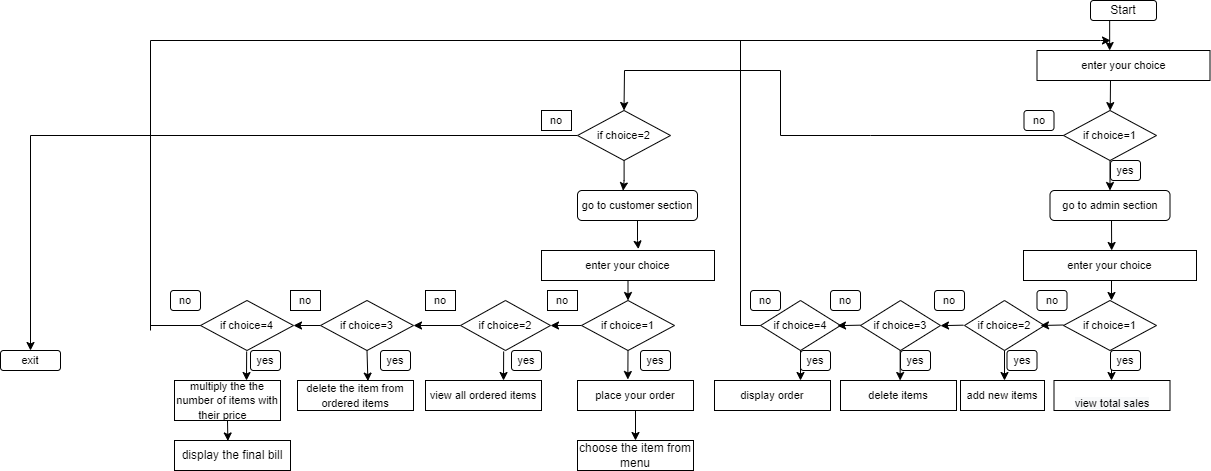

The diagram above was exported from draw.io. Its source (the exported page's mxGraphModel, read from the mxfile embedded in the PNG):
<mxGraphModel dx="2903" dy="1158" grid="1" gridSize="10" guides="1" tooltips="1" connect="1" arrows="1" fold="1" page="1" pageScale="1" pageWidth="827" pageHeight="1169" math="0" shadow="0">
  <root>
    <mxCell id="0" />
    <mxCell id="1" parent="0" />
    <mxCell id="7s_3ktSpmkhroa7HSqT0-1" value="Start" style="rounded=1;whiteSpace=wrap;html=1;" vertex="1" parent="1">
      <mxGeometry x="540" width="66" height="20" as="geometry" />
    </mxCell>
    <mxCell id="7s_3ktSpmkhroa7HSqT0-2" style="edgeStyle=orthogonalEdgeStyle;rounded=0;orthogonalLoop=1;jettySize=auto;html=1;exitX=0.5;exitY=1;exitDx=0;exitDy=0;fontSize=11;" edge="1" parent="1" source="7s_3ktSpmkhroa7HSqT0-1" target="7s_3ktSpmkhroa7HSqT0-1">
      <mxGeometry relative="1" as="geometry" />
    </mxCell>
    <mxCell id="7s_3ktSpmkhroa7HSqT0-3" value="" style="endArrow=classic;html=1;rounded=0;fontSize=11;" edge="1" parent="1">
      <mxGeometry width="50" height="50" relative="1" as="geometry">
        <mxPoint x="559.16" y="20" as="sourcePoint" />
        <mxPoint x="559.16" y="50" as="targetPoint" />
      </mxGeometry>
    </mxCell>
    <mxCell id="7s_3ktSpmkhroa7HSqT0-4" value="enter your choice" style="rounded=0;whiteSpace=wrap;html=1;fontSize=11;" vertex="1" parent="1">
      <mxGeometry x="486.5" y="50" width="173" height="30" as="geometry" />
    </mxCell>
    <mxCell id="7s_3ktSpmkhroa7HSqT0-5" value="" style="endArrow=classic;html=1;rounded=0;fontSize=11;" edge="1" parent="1" target="7s_3ktSpmkhroa7HSqT0-6">
      <mxGeometry width="50" height="50" relative="1" as="geometry">
        <mxPoint x="560" y="80" as="sourcePoint" />
        <mxPoint x="410" y="110" as="targetPoint" />
      </mxGeometry>
    </mxCell>
    <mxCell id="7s_3ktSpmkhroa7HSqT0-6" value="if choice=1" style="rhombus;whiteSpace=wrap;html=1;fontSize=11;" vertex="1" parent="1">
      <mxGeometry x="513" y="110" width="93" height="50" as="geometry" />
    </mxCell>
    <mxCell id="7s_3ktSpmkhroa7HSqT0-8" value="go to admin section" style="rounded=1;whiteSpace=wrap;html=1;fontSize=11;" vertex="1" parent="1">
      <mxGeometry x="499.5" y="190" width="120" height="30" as="geometry" />
    </mxCell>
    <mxCell id="7s_3ktSpmkhroa7HSqT0-9" value="if choice=2" style="rhombus;whiteSpace=wrap;html=1;fontSize=11;" vertex="1" parent="1">
      <mxGeometry x="414" y="300" width="80" height="50" as="geometry" />
    </mxCell>
    <mxCell id="7s_3ktSpmkhroa7HSqT0-13" value="" style="endArrow=classic;html=1;rounded=0;fontSize=11;exitX=0.5;exitY=1;exitDx=0;exitDy=0;entryX=0.5;entryY=0;entryDx=0;entryDy=0;" edge="1" parent="1" source="7s_3ktSpmkhroa7HSqT0-6" target="7s_3ktSpmkhroa7HSqT0-8">
      <mxGeometry width="50" height="50" relative="1" as="geometry">
        <mxPoint x="190.0000000000001" y="220" as="sourcePoint" />
        <mxPoint x="407" y="180" as="targetPoint" />
        <Array as="points" />
      </mxGeometry>
    </mxCell>
    <mxCell id="7s_3ktSpmkhroa7HSqT0-15" value="" style="endArrow=classic;html=1;rounded=0;fontSize=11;" edge="1" parent="1">
      <mxGeometry width="50" height="50" relative="1" as="geometry">
        <mxPoint x="561" y="220" as="sourcePoint" />
        <mxPoint x="561.16" y="250" as="targetPoint" />
        <Array as="points">
          <mxPoint x="561.16" y="250" />
        </Array>
      </mxGeometry>
    </mxCell>
    <mxCell id="7s_3ktSpmkhroa7HSqT0-22" value="no" style="rounded=1;whiteSpace=wrap;html=1;fontSize=11;labelBorderColor=#FFFFFF;" vertex="1" parent="1">
      <mxGeometry x="-380" y="290" width="30" height="20" as="geometry" />
    </mxCell>
    <mxCell id="7s_3ktSpmkhroa7HSqT0-27" value="enter your choice" style="rounded=0;whiteSpace=wrap;html=1;fontSize=11;" vertex="1" parent="1">
      <mxGeometry x="473" y="250" width="173" height="30" as="geometry" />
    </mxCell>
    <mxCell id="7s_3ktSpmkhroa7HSqT0-29" value="if choice=1" style="rhombus;whiteSpace=wrap;html=1;fontSize=11;" vertex="1" parent="1">
      <mxGeometry x="513" y="300" width="93" height="50" as="geometry" />
    </mxCell>
    <mxCell id="7s_3ktSpmkhroa7HSqT0-32" value="" style="endArrow=classic;html=1;rounded=0;fontSize=11;entryX=0.5;entryY=0;entryDx=0;entryDy=0;" edge="1" parent="1">
      <mxGeometry width="50" height="50" relative="1" as="geometry">
        <mxPoint x="561" y="350" as="sourcePoint" />
        <mxPoint x="561" y="380" as="targetPoint" />
      </mxGeometry>
    </mxCell>
    <mxCell id="7s_3ktSpmkhroa7HSqT0-33" value="&lt;br&gt;&lt;span style=&quot;color: rgb(0 , 0 , 0) ; font-family: &amp;#34;helvetica&amp;#34; ; font-size: 11px ; font-style: normal ; font-weight: 400 ; letter-spacing: normal ; text-align: center ; text-indent: 0px ; text-transform: none ; word-spacing: 0px ; background-color: rgb(248 , 249 , 250) ; display: inline ; float: none&quot;&gt;view total sales&lt;/span&gt;" style="rounded=0;whiteSpace=wrap;html=1;" vertex="1" parent="1">
      <mxGeometry x="503.5" y="380" width="116" height="30" as="geometry" />
    </mxCell>
    <mxCell id="7s_3ktSpmkhroa7HSqT0-38" value="" style="endArrow=classic;html=1;rounded=0;fontSize=11;" edge="1" parent="1">
      <mxGeometry width="50" height="50" relative="1" as="geometry">
        <mxPoint x="513" y="324.5" as="sourcePoint" />
        <mxPoint x="490" y="325" as="targetPoint" />
        <Array as="points">
          <mxPoint x="513" y="324.5" />
        </Array>
      </mxGeometry>
    </mxCell>
    <mxCell id="7s_3ktSpmkhroa7HSqT0-39" value="" style="endArrow=classic;html=1;rounded=0;fontSize=11;" edge="1" parent="1">
      <mxGeometry width="50" height="50" relative="1" as="geometry">
        <mxPoint x="561" y="280" as="sourcePoint" />
        <mxPoint x="561" y="300" as="targetPoint" />
        <Array as="points">
          <mxPoint x="561" y="300" />
        </Array>
      </mxGeometry>
    </mxCell>
    <mxCell id="7s_3ktSpmkhroa7HSqT0-41" value="if choice=3" style="rhombus;whiteSpace=wrap;html=1;fontSize=11;" vertex="1" parent="1">
      <mxGeometry x="310" y="300" width="80" height="50" as="geometry" />
    </mxCell>
    <mxCell id="7s_3ktSpmkhroa7HSqT0-42" value="if choice=4" style="rhombus;whiteSpace=wrap;html=1;fontSize=11;" vertex="1" parent="1">
      <mxGeometry x="210" y="300" width="80" height="50" as="geometry" />
    </mxCell>
    <mxCell id="7s_3ktSpmkhroa7HSqT0-44" value="" style="endArrow=classic;html=1;rounded=0;fontSize=11;" edge="1" parent="1">
      <mxGeometry width="50" height="50" relative="1" as="geometry">
        <mxPoint x="413" y="324.66" as="sourcePoint" />
        <mxPoint x="390" y="325.16" as="targetPoint" />
        <Array as="points" />
      </mxGeometry>
    </mxCell>
    <mxCell id="7s_3ktSpmkhroa7HSqT0-45" value="" style="endArrow=classic;html=1;rounded=0;fontSize=11;" edge="1" parent="1">
      <mxGeometry width="50" height="50" relative="1" as="geometry">
        <mxPoint x="310" y="324.6600000000001" as="sourcePoint" />
        <mxPoint x="287" y="325.1600000000001" as="targetPoint" />
        <Array as="points" />
      </mxGeometry>
    </mxCell>
    <mxCell id="7s_3ktSpmkhroa7HSqT0-46" value="" style="endArrow=classic;html=1;rounded=0;" edge="1" parent="1">
      <mxGeometry width="50" height="50" relative="1" as="geometry">
        <mxPoint x="190" y="325" as="sourcePoint" />
        <mxPoint x="560" y="40" as="targetPoint" />
        <Array as="points">
          <mxPoint x="190" y="40" />
          <mxPoint x="550" y="40" />
        </Array>
      </mxGeometry>
    </mxCell>
    <mxCell id="7s_3ktSpmkhroa7HSqT0-47" value="&lt;span style=&quot;font-family: &amp;#34;helvetica&amp;#34; ; font-size: 11px&quot;&gt;add new items&lt;/span&gt;" style="rounded=0;whiteSpace=wrap;html=1;" vertex="1" parent="1">
      <mxGeometry x="410" y="380" width="84" height="30" as="geometry" />
    </mxCell>
    <mxCell id="7s_3ktSpmkhroa7HSqT0-49" value="&lt;span style=&quot;font-family: &amp;#34;helvetica&amp;#34; ; font-size: 11px&quot;&gt;delete items&lt;/span&gt;" style="rounded=0;whiteSpace=wrap;html=1;" vertex="1" parent="1">
      <mxGeometry x="290" y="380" width="116" height="30" as="geometry" />
    </mxCell>
    <mxCell id="7s_3ktSpmkhroa7HSqT0-50" value="&lt;span style=&quot;font-family: &amp;#34;helvetica&amp;#34; ; font-size: 11px&quot;&gt;display order&lt;/span&gt;" style="rounded=0;whiteSpace=wrap;html=1;" vertex="1" parent="1">
      <mxGeometry x="164" y="380" width="116" height="30" as="geometry" />
    </mxCell>
    <mxCell id="7s_3ktSpmkhroa7HSqT0-52" value="" style="endArrow=classic;html=1;rounded=0;exitX=0.5;exitY=1;exitDx=0;exitDy=0;" edge="1" parent="1" source="7s_3ktSpmkhroa7HSqT0-9">
      <mxGeometry width="50" height="50" relative="1" as="geometry">
        <mxPoint x="520" y="390" as="sourcePoint" />
        <mxPoint x="454" y="380" as="targetPoint" />
      </mxGeometry>
    </mxCell>
    <mxCell id="7s_3ktSpmkhroa7HSqT0-53" value="" style="endArrow=classic;html=1;rounded=0;exitX=0.5;exitY=1;exitDx=0;exitDy=0;" edge="1" parent="1">
      <mxGeometry width="50" height="50" relative="1" as="geometry">
        <mxPoint x="349.6600000000002" y="350" as="sourcePoint" />
        <mxPoint x="349.6600000000002" y="380" as="targetPoint" />
      </mxGeometry>
    </mxCell>
    <mxCell id="7s_3ktSpmkhroa7HSqT0-54" value="" style="endArrow=classic;html=1;rounded=0;exitX=0.5;exitY=1;exitDx=0;exitDy=0;" edge="1" parent="1">
      <mxGeometry width="50" height="50" relative="1" as="geometry">
        <mxPoint x="250.00000000000023" y="350" as="sourcePoint" />
        <mxPoint x="250.00000000000023" y="380" as="targetPoint" />
      </mxGeometry>
    </mxCell>
    <mxCell id="7s_3ktSpmkhroa7HSqT0-91" style="edgeStyle=orthogonalEdgeStyle;rounded=0;orthogonalLoop=1;jettySize=auto;html=1;entryX=0.38;entryY=0.007;entryDx=0;entryDy=0;entryPerimeter=0;" edge="1" parent="1" source="7s_3ktSpmkhroa7HSqT0-55" target="7s_3ktSpmkhroa7HSqT0-57">
      <mxGeometry relative="1" as="geometry" />
    </mxCell>
    <mxCell id="7s_3ktSpmkhroa7HSqT0-93" style="edgeStyle=orthogonalEdgeStyle;rounded=0;orthogonalLoop=1;jettySize=auto;html=1;" edge="1" parent="1" source="7s_3ktSpmkhroa7HSqT0-55">
      <mxGeometry relative="1" as="geometry">
        <mxPoint x="-520" y="350" as="targetPoint" />
      </mxGeometry>
    </mxCell>
    <mxCell id="7s_3ktSpmkhroa7HSqT0-55" value="if choice=2" style="rhombus;whiteSpace=wrap;html=1;fontSize=11;" vertex="1" parent="1">
      <mxGeometry x="27" y="110" width="93" height="50" as="geometry" />
    </mxCell>
    <mxCell id="7s_3ktSpmkhroa7HSqT0-56" value="" style="endArrow=classic;html=1;rounded=0;exitX=0;exitY=0.5;exitDx=0;exitDy=0;entryX=0.5;entryY=0;entryDx=0;entryDy=0;" edge="1" parent="1" source="7s_3ktSpmkhroa7HSqT0-6" target="7s_3ktSpmkhroa7HSqT0-55">
      <mxGeometry width="50" height="50" relative="1" as="geometry">
        <mxPoint x="270" y="160" as="sourcePoint" />
        <mxPoint x="-50" y="80" as="targetPoint" />
        <Array as="points">
          <mxPoint x="320" y="135" />
          <mxPoint x="230" y="135" />
          <mxPoint x="230" y="70" />
          <mxPoint x="74" y="70" />
        </Array>
      </mxGeometry>
    </mxCell>
    <mxCell id="7s_3ktSpmkhroa7HSqT0-92" style="edgeStyle=orthogonalEdgeStyle;rounded=0;orthogonalLoop=1;jettySize=auto;html=1;entryX=0.56;entryY=-0.047;entryDx=0;entryDy=0;entryPerimeter=0;" edge="1" parent="1" source="7s_3ktSpmkhroa7HSqT0-57" target="7s_3ktSpmkhroa7HSqT0-60">
      <mxGeometry relative="1" as="geometry" />
    </mxCell>
    <mxCell id="7s_3ktSpmkhroa7HSqT0-57" value="go to customer section" style="rounded=1;whiteSpace=wrap;html=1;fontSize=11;" vertex="1" parent="1">
      <mxGeometry x="27" y="190" width="120" height="30" as="geometry" />
    </mxCell>
    <mxCell id="7s_3ktSpmkhroa7HSqT0-87" style="edgeStyle=orthogonalEdgeStyle;rounded=0;orthogonalLoop=1;jettySize=auto;html=1;exitX=0.5;exitY=1;exitDx=0;exitDy=0;entryX=0.5;entryY=0;entryDx=0;entryDy=0;" edge="1" parent="1" source="7s_3ktSpmkhroa7HSqT0-60" target="7s_3ktSpmkhroa7HSqT0-68">
      <mxGeometry relative="1" as="geometry" />
    </mxCell>
    <mxCell id="7s_3ktSpmkhroa7HSqT0-60" value="enter your choice" style="rounded=0;whiteSpace=wrap;html=1;fontSize=11;" vertex="1" parent="1">
      <mxGeometry x="-9" y="250" width="173" height="30" as="geometry" />
    </mxCell>
    <mxCell id="7s_3ktSpmkhroa7HSqT0-66" value="" style="endArrow=none;html=1;rounded=0;entryX=0;entryY=0.5;entryDx=0;entryDy=0;" edge="1" parent="1" target="7s_3ktSpmkhroa7HSqT0-42">
      <mxGeometry width="50" height="50" relative="1" as="geometry">
        <mxPoint x="190" y="325" as="sourcePoint" />
        <mxPoint x="250" y="250" as="targetPoint" />
      </mxGeometry>
    </mxCell>
    <mxCell id="7s_3ktSpmkhroa7HSqT0-88" style="edgeStyle=orthogonalEdgeStyle;rounded=0;orthogonalLoop=1;jettySize=auto;html=1;exitX=0;exitY=0.5;exitDx=0;exitDy=0;entryX=1;entryY=0.5;entryDx=0;entryDy=0;" edge="1" parent="1" source="7s_3ktSpmkhroa7HSqT0-68" target="7s_3ktSpmkhroa7HSqT0-69">
      <mxGeometry relative="1" as="geometry" />
    </mxCell>
    <mxCell id="7s_3ktSpmkhroa7HSqT0-68" value="if choice=1" style="rhombus;whiteSpace=wrap;html=1;fontSize=11;" vertex="1" parent="1">
      <mxGeometry x="31" y="300" width="93" height="50" as="geometry" />
    </mxCell>
    <mxCell id="7s_3ktSpmkhroa7HSqT0-89" style="edgeStyle=orthogonalEdgeStyle;rounded=0;orthogonalLoop=1;jettySize=auto;html=1;entryX=1;entryY=0.5;entryDx=0;entryDy=0;" edge="1" parent="1" source="7s_3ktSpmkhroa7HSqT0-69" target="7s_3ktSpmkhroa7HSqT0-72">
      <mxGeometry relative="1" as="geometry" />
    </mxCell>
    <mxCell id="7s_3ktSpmkhroa7HSqT0-69" value="if choice=2" style="rhombus;whiteSpace=wrap;html=1;fontSize=11;" vertex="1" parent="1">
      <mxGeometry x="-90" y="300" width="90" height="50" as="geometry" />
    </mxCell>
    <mxCell id="7s_3ktSpmkhroa7HSqT0-90" style="edgeStyle=orthogonalEdgeStyle;rounded=0;orthogonalLoop=1;jettySize=auto;html=1;entryX=1;entryY=0.5;entryDx=0;entryDy=0;" edge="1" parent="1" source="7s_3ktSpmkhroa7HSqT0-72" target="7s_3ktSpmkhroa7HSqT0-73">
      <mxGeometry relative="1" as="geometry" />
    </mxCell>
    <mxCell id="7s_3ktSpmkhroa7HSqT0-72" value="if choice=3" style="rhombus;whiteSpace=wrap;html=1;fontSize=11;" vertex="1" parent="1">
      <mxGeometry x="-230" y="300" width="93" height="50" as="geometry" />
    </mxCell>
    <mxCell id="7s_3ktSpmkhroa7HSqT0-73" value="if choice=4" style="rhombus;whiteSpace=wrap;html=1;fontSize=11;" vertex="1" parent="1">
      <mxGeometry x="-350" y="300" width="93" height="50" as="geometry" />
    </mxCell>
    <mxCell id="7s_3ktSpmkhroa7HSqT0-74" value="&lt;span style=&quot;font-size: 11px&quot;&gt;place your order&lt;/span&gt;" style="rounded=0;whiteSpace=wrap;html=1;" vertex="1" parent="1">
      <mxGeometry x="27" y="380" width="116" height="30" as="geometry" />
    </mxCell>
    <mxCell id="7s_3ktSpmkhroa7HSqT0-75" value="" style="endArrow=classic;html=1;rounded=0;exitX=0.5;exitY=1;exitDx=0;exitDy=0;" edge="1" parent="1" source="7s_3ktSpmkhroa7HSqT0-74">
      <mxGeometry width="50" height="50" relative="1" as="geometry">
        <mxPoint x="90" y="520" as="sourcePoint" />
        <mxPoint x="85" y="440" as="targetPoint" />
      </mxGeometry>
    </mxCell>
    <mxCell id="7s_3ktSpmkhroa7HSqT0-77" value="choose the item from menu" style="rounded=0;whiteSpace=wrap;html=1;" vertex="1" parent="1">
      <mxGeometry x="27" y="440" width="116" height="30" as="geometry" />
    </mxCell>
    <mxCell id="7s_3ktSpmkhroa7HSqT0-78" value="&lt;span style=&quot;font-size: 11px&quot;&gt;view all ordered items&lt;/span&gt;" style="rounded=0;whiteSpace=wrap;html=1;" vertex="1" parent="1">
      <mxGeometry x="-125" y="380" width="116" height="30" as="geometry" />
    </mxCell>
    <mxCell id="7s_3ktSpmkhroa7HSqT0-79" value="&lt;span style=&quot;font-size: 11px&quot;&gt;delete the item from ordered items&lt;/span&gt;" style="rounded=0;whiteSpace=wrap;html=1;" vertex="1" parent="1">
      <mxGeometry x="-253" y="380" width="116" height="30" as="geometry" />
    </mxCell>
    <mxCell id="7s_3ktSpmkhroa7HSqT0-80" value="&lt;span style=&quot;font-size: 11px&quot;&gt;multiply the the number of items with their price&amp;nbsp; &amp;nbsp;&lt;/span&gt;" style="rounded=0;whiteSpace=wrap;html=1;" vertex="1" parent="1">
      <mxGeometry x="-376" y="380" width="106" height="40" as="geometry" />
    </mxCell>
    <mxCell id="7s_3ktSpmkhroa7HSqT0-81" value="display the final bill" style="rounded=0;whiteSpace=wrap;html=1;" vertex="1" parent="1">
      <mxGeometry x="-376" y="440" width="116" height="30" as="geometry" />
    </mxCell>
    <mxCell id="7s_3ktSpmkhroa7HSqT0-82" value="" style="endArrow=classic;html=1;rounded=0;exitX=0.5;exitY=1;exitDx=0;exitDy=0;entryX=0.434;entryY=-0.033;entryDx=0;entryDy=0;entryPerimeter=0;" edge="1" parent="1" source="7s_3ktSpmkhroa7HSqT0-68" target="7s_3ktSpmkhroa7HSqT0-74">
      <mxGeometry width="50" height="50" relative="1" as="geometry">
        <mxPoint x="90" y="510" as="sourcePoint" />
        <mxPoint x="140" y="460" as="targetPoint" />
      </mxGeometry>
    </mxCell>
    <mxCell id="7s_3ktSpmkhroa7HSqT0-83" value="" style="endArrow=classic;html=1;rounded=0;exitX=0.5;exitY=1;exitDx=0;exitDy=0;entryX=0.434;entryY=-0.033;entryDx=0;entryDy=0;entryPerimeter=0;" edge="1" parent="1">
      <mxGeometry width="50" height="50" relative="1" as="geometry">
        <mxPoint x="-46.84" y="350.99" as="sourcePoint" />
        <mxPoint x="-46.99599999999995" y="380" as="targetPoint" />
      </mxGeometry>
    </mxCell>
    <mxCell id="7s_3ktSpmkhroa7HSqT0-84" value="" style="endArrow=classic;html=1;rounded=0;exitX=0.5;exitY=1;exitDx=0;exitDy=0;entryX=0.607;entryY=0.02;entryDx=0;entryDy=0;entryPerimeter=0;" edge="1" parent="1" source="7s_3ktSpmkhroa7HSqT0-72" target="7s_3ktSpmkhroa7HSqT0-79">
      <mxGeometry width="50" height="50" relative="1" as="geometry">
        <mxPoint x="-150" y="480" as="sourcePoint" />
        <mxPoint x="-150" y="550" as="targetPoint" />
      </mxGeometry>
    </mxCell>
    <mxCell id="7s_3ktSpmkhroa7HSqT0-85" value="" style="endArrow=classic;html=1;rounded=0;exitX=0.5;exitY=1;exitDx=0;exitDy=0;entryX=0.434;entryY=-0.033;entryDx=0;entryDy=0;entryPerimeter=0;" edge="1" parent="1">
      <mxGeometry width="50" height="50" relative="1" as="geometry">
        <mxPoint x="-303.84" y="350.99" as="sourcePoint" />
        <mxPoint x="-303.9959999999999" y="380" as="targetPoint" />
      </mxGeometry>
    </mxCell>
    <mxCell id="7s_3ktSpmkhroa7HSqT0-94" value="exit" style="rounded=1;whiteSpace=wrap;html=1;fontSize=11;" vertex="1" parent="1">
      <mxGeometry x="-550" y="350" width="60" height="20" as="geometry" />
    </mxCell>
    <mxCell id="7s_3ktSpmkhroa7HSqT0-95" value="" style="endArrow=none;html=1;rounded=0;entryX=0;entryY=0.5;entryDx=0;entryDy=0;" edge="1" parent="1" target="7s_3ktSpmkhroa7HSqT0-73">
      <mxGeometry width="50" height="50" relative="1" as="geometry">
        <mxPoint x="-400" y="325" as="sourcePoint" />
        <mxPoint x="60" y="280" as="targetPoint" />
      </mxGeometry>
    </mxCell>
    <mxCell id="7s_3ktSpmkhroa7HSqT0-96" value="" style="endArrow=none;html=1;rounded=0;" edge="1" parent="1">
      <mxGeometry width="50" height="50" relative="1" as="geometry">
        <mxPoint x="200" y="40" as="sourcePoint" />
        <mxPoint x="-400" y="330" as="targetPoint" />
        <Array as="points">
          <mxPoint x="-400" y="40" />
        </Array>
      </mxGeometry>
    </mxCell>
    <mxCell id="7s_3ktSpmkhroa7HSqT0-97" value="no" style="rounded=1;whiteSpace=wrap;html=1;fontSize=11;labelBorderColor=#FFFFFF;" vertex="1" parent="1">
      <mxGeometry x="473.5" y="110" width="30" height="20" as="geometry" />
    </mxCell>
    <mxCell id="7s_3ktSpmkhroa7HSqT0-99" value="yes" style="rounded=1;whiteSpace=wrap;html=1;fontSize=11;labelBorderColor=#FFFFFF;" vertex="1" parent="1">
      <mxGeometry x="560" y="160" width="30" height="20" as="geometry" />
    </mxCell>
    <mxCell id="7s_3ktSpmkhroa7HSqT0-104" value="yes" style="rounded=1;whiteSpace=wrap;html=1;fontSize=11;labelBorderColor=#FFFFFF;" vertex="1" parent="1">
      <mxGeometry x="560" y="350" width="30" height="20" as="geometry" />
    </mxCell>
    <mxCell id="7s_3ktSpmkhroa7HSqT0-105" value="yes" style="rounded=1;whiteSpace=wrap;html=1;fontSize=11;labelBorderColor=#FFFFFF;" vertex="1" parent="1">
      <mxGeometry x="456.5" y="350" width="30" height="20" as="geometry" />
    </mxCell>
    <mxCell id="7s_3ktSpmkhroa7HSqT0-106" value="yes" style="rounded=1;whiteSpace=wrap;html=1;fontSize=11;labelBorderColor=#FFFFFF;" vertex="1" parent="1">
      <mxGeometry x="350" y="350" width="30" height="20" as="geometry" />
    </mxCell>
    <mxCell id="7s_3ktSpmkhroa7HSqT0-107" value="yes" style="rounded=1;whiteSpace=wrap;html=1;fontSize=11;labelBorderColor=#FFFFFF;" vertex="1" parent="1">
      <mxGeometry x="250" y="350" width="30" height="20" as="geometry" />
    </mxCell>
    <mxCell id="7s_3ktSpmkhroa7HSqT0-108" value="no" style="rounded=1;whiteSpace=wrap;html=1;fontSize=11;labelBorderColor=#FFFFFF;" vertex="1" parent="1">
      <mxGeometry x="200" y="290" width="30" height="20" as="geometry" />
    </mxCell>
    <mxCell id="7s_3ktSpmkhroa7HSqT0-110" value="no" style="rounded=1;whiteSpace=wrap;html=1;fontSize=11;labelBorderColor=#FFFFFF;arcSize=0;" vertex="1" parent="1">
      <mxGeometry x="-9" y="110" width="30" height="20" as="geometry" />
    </mxCell>
    <mxCell id="7s_3ktSpmkhroa7HSqT0-112" value="yes" style="rounded=1;whiteSpace=wrap;html=1;fontSize=11;labelBorderColor=#FFFFFF;" vertex="1" parent="1">
      <mxGeometry x="90" y="350" width="30" height="20" as="geometry" />
    </mxCell>
    <mxCell id="7s_3ktSpmkhroa7HSqT0-113" value="yes" style="rounded=1;whiteSpace=wrap;html=1;fontSize=11;labelBorderColor=#FFFFFF;" vertex="1" parent="1">
      <mxGeometry x="-39" y="350" width="30" height="20" as="geometry" />
    </mxCell>
    <mxCell id="7s_3ktSpmkhroa7HSqT0-114" value="yes" style="rounded=1;whiteSpace=wrap;html=1;fontSize=11;labelBorderColor=#FFFFFF;" vertex="1" parent="1">
      <mxGeometry x="-170" y="350" width="30" height="20" as="geometry" />
    </mxCell>
    <mxCell id="7s_3ktSpmkhroa7HSqT0-115" value="yes" style="rounded=1;whiteSpace=wrap;html=1;fontSize=11;labelBorderColor=#FFFFFF;" vertex="1" parent="1">
      <mxGeometry x="-300" y="350" width="30" height="20" as="geometry" />
    </mxCell>
    <mxCell id="7s_3ktSpmkhroa7HSqT0-116" value="no" style="rounded=1;whiteSpace=wrap;html=1;fontSize=11;labelBorderColor=#FFFFFF;arcSize=0;" vertex="1" parent="1">
      <mxGeometry x="-260" y="290" width="30" height="20" as="geometry" />
    </mxCell>
    <mxCell id="7s_3ktSpmkhroa7HSqT0-117" value="no" style="rounded=1;whiteSpace=wrap;html=1;fontSize=11;labelBorderColor=#FFFFFF;arcSize=0;" vertex="1" parent="1">
      <mxGeometry x="-125" y="290" width="30" height="20" as="geometry" />
    </mxCell>
    <mxCell id="7s_3ktSpmkhroa7HSqT0-118" value="no" style="rounded=1;whiteSpace=wrap;html=1;fontSize=11;labelBorderColor=#FFFFFF;arcSize=0;" vertex="1" parent="1">
      <mxGeometry x="-3" y="290" width="30" height="20" as="geometry" />
    </mxCell>
    <mxCell id="7s_3ktSpmkhroa7HSqT0-119" value="no" style="rounded=1;whiteSpace=wrap;html=1;fontSize=11;labelBorderColor=#FFFFFF;" vertex="1" parent="1">
      <mxGeometry x="280" y="290" width="30" height="20" as="geometry" />
    </mxCell>
    <mxCell id="7s_3ktSpmkhroa7HSqT0-120" value="no" style="rounded=1;whiteSpace=wrap;html=1;fontSize=11;labelBorderColor=#FFFFFF;" vertex="1" parent="1">
      <mxGeometry x="384" y="290" width="30" height="20" as="geometry" />
    </mxCell>
    <mxCell id="7s_3ktSpmkhroa7HSqT0-121" value="no" style="rounded=1;whiteSpace=wrap;html=1;fontSize=11;labelBorderColor=#FFFFFF;" vertex="1" parent="1">
      <mxGeometry x="486.5" y="290" width="30" height="20" as="geometry" />
    </mxCell>
    <mxCell id="7s_3ktSpmkhroa7HSqT0-122" value="" style="endArrow=classic;html=1;rounded=0;exitX=0.5;exitY=1;exitDx=0;exitDy=0;entryX=0.46;entryY=0.016;entryDx=0;entryDy=0;entryPerimeter=0;" edge="1" parent="1" source="7s_3ktSpmkhroa7HSqT0-80" target="7s_3ktSpmkhroa7HSqT0-81">
      <mxGeometry width="50" height="50" relative="1" as="geometry">
        <mxPoint x="70" y="260" as="sourcePoint" />
        <mxPoint x="-140" y="500" as="targetPoint" />
      </mxGeometry>
    </mxCell>
  </root>
</mxGraphModel>